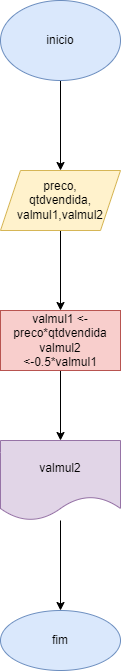

The diagram above was exported from draw.io. Its source (the exported page's mxGraphModel, read from the mxfile embedded in the PNG):
<mxGraphModel dx="460" dy="784" grid="1" gridSize="10" guides="1" tooltips="1" connect="1" arrows="1" fold="1" page="1" pageScale="1" pageWidth="827" pageHeight="1169" math="0" shadow="0">
  <root>
    <mxCell id="0" />
    <mxCell id="1" parent="0" />
    <mxCell id="loRiCIiScELEZ6DJMdro-3" value="" style="edgeStyle=orthogonalEdgeStyle;rounded=0;orthogonalLoop=1;jettySize=auto;html=1;" edge="1" parent="1" source="loRiCIiScELEZ6DJMdro-1" target="loRiCIiScELEZ6DJMdro-2">
      <mxGeometry relative="1" as="geometry" />
    </mxCell>
    <mxCell id="loRiCIiScELEZ6DJMdro-1" value="inicio" style="ellipse;whiteSpace=wrap;html=1;fillColor=#dae8fc;strokeColor=#6c8ebf;" vertex="1" parent="1">
      <mxGeometry x="30" y="20" width="120" height="80" as="geometry" />
    </mxCell>
    <mxCell id="loRiCIiScELEZ6DJMdro-5" value="" style="edgeStyle=orthogonalEdgeStyle;rounded=0;orthogonalLoop=1;jettySize=auto;html=1;" edge="1" parent="1" source="loRiCIiScELEZ6DJMdro-2" target="loRiCIiScELEZ6DJMdro-4">
      <mxGeometry relative="1" as="geometry" />
    </mxCell>
    <mxCell id="loRiCIiScELEZ6DJMdro-2" value="preco,&lt;br&gt;qtdvendida,&lt;br&gt;valmul1,valmul2" style="shape=parallelogram;perimeter=parallelogramPerimeter;whiteSpace=wrap;html=1;fixedSize=1;fillColor=#fff2cc;strokeColor=#d6b656;" vertex="1" parent="1">
      <mxGeometry x="30" y="190" width="120" height="60" as="geometry" />
    </mxCell>
    <mxCell id="loRiCIiScELEZ6DJMdro-7" value="" style="edgeStyle=orthogonalEdgeStyle;rounded=0;orthogonalLoop=1;jettySize=auto;html=1;" edge="1" parent="1" source="loRiCIiScELEZ6DJMdro-4" target="loRiCIiScELEZ6DJMdro-6">
      <mxGeometry relative="1" as="geometry" />
    </mxCell>
    <mxCell id="loRiCIiScELEZ6DJMdro-4" value="valmul1 &amp;lt;-preco*qtdvendida&lt;br&gt;valmul2 &amp;lt;-0.5*valmul1" style="whiteSpace=wrap;html=1;fillColor=#f8cecc;strokeColor=#b85450;" vertex="1" parent="1">
      <mxGeometry x="30" y="330" width="120" height="60" as="geometry" />
    </mxCell>
    <mxCell id="loRiCIiScELEZ6DJMdro-9" value="" style="edgeStyle=orthogonalEdgeStyle;rounded=0;orthogonalLoop=1;jettySize=auto;html=1;" edge="1" parent="1" source="loRiCIiScELEZ6DJMdro-6" target="loRiCIiScELEZ6DJMdro-8">
      <mxGeometry relative="1" as="geometry" />
    </mxCell>
    <mxCell id="loRiCIiScELEZ6DJMdro-6" value="valmul2" style="shape=document;whiteSpace=wrap;html=1;boundedLbl=1;fillColor=#e1d5e7;strokeColor=#9673a6;" vertex="1" parent="1">
      <mxGeometry x="30" y="460" width="120" height="80" as="geometry" />
    </mxCell>
    <mxCell id="loRiCIiScELEZ6DJMdro-8" value="fim" style="ellipse;whiteSpace=wrap;html=1;fillColor=#dae8fc;strokeColor=#6c8ebf;" vertex="1" parent="1">
      <mxGeometry x="30" y="630" width="120" height="60" as="geometry" />
    </mxCell>
  </root>
</mxGraphModel>